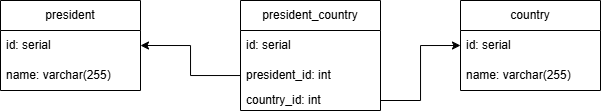

The diagram above was exported from draw.io. Its source (the exported page's mxGraphModel, read from the mxfile embedded in the PNG):
<mxGraphModel dx="2037" dy="788" grid="1" gridSize="10" guides="1" tooltips="1" connect="1" arrows="1" fold="1" page="1" pageScale="1" pageWidth="827" pageHeight="1169" math="0" shadow="0">
  <root>
    <mxCell id="0" />
    <mxCell id="1" parent="0" />
    <mxCell id="vNvdMd-IPxLp3C17yRsU-2" value="country" style="swimlane;fontStyle=0;childLayout=stackLayout;horizontal=1;startSize=30;horizontalStack=0;resizeParent=1;resizeParentMax=0;resizeLast=0;collapsible=1;marginBottom=0;whiteSpace=wrap;html=1;" vertex="1" parent="1">
      <mxGeometry x="560" y="520" width="140" height="90" as="geometry" />
    </mxCell>
    <mxCell id="vNvdMd-IPxLp3C17yRsU-3" value="id: serial" style="text;strokeColor=none;fillColor=none;align=left;verticalAlign=middle;spacingLeft=4;spacingRight=4;overflow=hidden;points=[[0,0.5],[1,0.5]];portConstraint=eastwest;rotatable=0;whiteSpace=wrap;html=1;" vertex="1" parent="vNvdMd-IPxLp3C17yRsU-2">
      <mxGeometry y="30" width="140" height="30" as="geometry" />
    </mxCell>
    <mxCell id="vNvdMd-IPxLp3C17yRsU-4" value="name: varchar(255)" style="text;strokeColor=none;fillColor=none;align=left;verticalAlign=middle;spacingLeft=4;spacingRight=4;overflow=hidden;points=[[0,0.5],[1,0.5]];portConstraint=eastwest;rotatable=0;whiteSpace=wrap;html=1;" vertex="1" parent="vNvdMd-IPxLp3C17yRsU-2">
      <mxGeometry y="60" width="140" height="30" as="geometry" />
    </mxCell>
    <mxCell id="vNvdMd-IPxLp3C17yRsU-12" value="president" style="swimlane;fontStyle=0;childLayout=stackLayout;horizontal=1;startSize=30;horizontalStack=0;resizeParent=1;resizeParentMax=0;resizeLast=0;collapsible=1;marginBottom=0;whiteSpace=wrap;html=1;" vertex="1" parent="1">
      <mxGeometry x="100" y="520" width="140" height="90" as="geometry" />
    </mxCell>
    <mxCell id="vNvdMd-IPxLp3C17yRsU-13" value="id: serial" style="text;strokeColor=none;fillColor=none;align=left;verticalAlign=middle;spacingLeft=4;spacingRight=4;overflow=hidden;points=[[0,0.5],[1,0.5]];portConstraint=eastwest;rotatable=0;whiteSpace=wrap;html=1;" vertex="1" parent="vNvdMd-IPxLp3C17yRsU-12">
      <mxGeometry y="30" width="140" height="30" as="geometry" />
    </mxCell>
    <mxCell id="vNvdMd-IPxLp3C17yRsU-14" value="name: varchar(255)" style="text;strokeColor=none;fillColor=none;align=left;verticalAlign=middle;spacingLeft=4;spacingRight=4;overflow=hidden;points=[[0,0.5],[1,0.5]];portConstraint=eastwest;rotatable=0;whiteSpace=wrap;html=1;" vertex="1" parent="vNvdMd-IPxLp3C17yRsU-12">
      <mxGeometry y="60" width="140" height="30" as="geometry" />
    </mxCell>
    <mxCell id="vNvdMd-IPxLp3C17yRsU-20" value="president_country" style="swimlane;fontStyle=0;childLayout=stackLayout;horizontal=1;startSize=30;horizontalStack=0;resizeParent=1;resizeParentMax=0;resizeLast=0;collapsible=1;marginBottom=0;whiteSpace=wrap;html=1;" vertex="1" parent="1">
      <mxGeometry x="340" y="520" width="140" height="110" as="geometry" />
    </mxCell>
    <mxCell id="vNvdMd-IPxLp3C17yRsU-21" value="id: serial" style="text;strokeColor=none;fillColor=none;align=left;verticalAlign=middle;spacingLeft=4;spacingRight=4;overflow=hidden;points=[[0,0.5],[1,0.5]];portConstraint=eastwest;rotatable=0;whiteSpace=wrap;html=1;" vertex="1" parent="vNvdMd-IPxLp3C17yRsU-20">
      <mxGeometry y="30" width="140" height="30" as="geometry" />
    </mxCell>
    <mxCell id="vNvdMd-IPxLp3C17yRsU-22" value="president_id: int" style="text;strokeColor=none;fillColor=none;align=left;verticalAlign=middle;spacingLeft=4;spacingRight=4;overflow=hidden;points=[[0,0.5],[1,0.5]];portConstraint=eastwest;rotatable=0;whiteSpace=wrap;html=1;" vertex="1" parent="vNvdMd-IPxLp3C17yRsU-20">
      <mxGeometry y="60" width="140" height="30" as="geometry" />
    </mxCell>
    <mxCell id="vNvdMd-IPxLp3C17yRsU-23" value="country_id: int" style="text;strokeColor=none;fillColor=none;align=left;verticalAlign=middle;spacingLeft=4;spacingRight=4;overflow=hidden;points=[[0,0.5],[1,0.5]];portConstraint=eastwest;rotatable=0;whiteSpace=wrap;html=1;" vertex="1" parent="vNvdMd-IPxLp3C17yRsU-20">
      <mxGeometry y="90" width="140" height="20" as="geometry" />
    </mxCell>
    <mxCell id="vNvdMd-IPxLp3C17yRsU-24" value="" style="edgeStyle=orthogonalEdgeStyle;rounded=0;orthogonalLoop=1;jettySize=auto;html=1;entryX=1;entryY=0.5;entryDx=0;entryDy=0;" edge="1" parent="1" source="vNvdMd-IPxLp3C17yRsU-22" target="vNvdMd-IPxLp3C17yRsU-13">
      <mxGeometry relative="1" as="geometry" />
    </mxCell>
    <mxCell id="vNvdMd-IPxLp3C17yRsU-25" style="edgeStyle=orthogonalEdgeStyle;rounded=0;orthogonalLoop=1;jettySize=auto;html=1;entryX=0;entryY=0.5;entryDx=0;entryDy=0;" edge="1" parent="1" source="vNvdMd-IPxLp3C17yRsU-23" target="vNvdMd-IPxLp3C17yRsU-3">
      <mxGeometry relative="1" as="geometry" />
    </mxCell>
  </root>
</mxGraphModel>